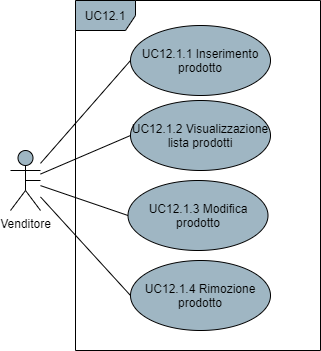

The diagram above was exported from draw.io. Its source (the exported page's mxGraphModel, read from the mxfile embedded in the PNG):
<mxGraphModel dx="782" dy="766" grid="1" gridSize="10" guides="1" tooltips="1" connect="1" arrows="1" fold="1" page="1" pageScale="1" pageWidth="850" pageHeight="1100" math="0" shadow="0">
  <root>
    <mxCell id="0" />
    <mxCell id="1" parent="0" />
    <mxCell id="91bnOnWIWstpu17TpPb4-4" style="rounded=0;orthogonalLoop=1;jettySize=auto;html=1;entryX=0;entryY=0.5;entryDx=0;entryDy=0;endArrow=none;endFill=0;" parent="1" source="91bnOnWIWstpu17TpPb4-1" target="91bnOnWIWstpu17TpPb4-3" edge="1">
      <mxGeometry relative="1" as="geometry" />
    </mxCell>
    <mxCell id="bLCyY0Xk3GY4FDAfaLq9-7" style="edgeStyle=none;rounded=0;orthogonalLoop=1;jettySize=auto;html=1;entryX=0;entryY=0.5;entryDx=0;entryDy=0;endArrow=none;endFill=0;" parent="1" source="91bnOnWIWstpu17TpPb4-1" target="bLCyY0Xk3GY4FDAfaLq9-1" edge="1">
      <mxGeometry relative="1" as="geometry" />
    </mxCell>
    <mxCell id="bLCyY0Xk3GY4FDAfaLq9-8" style="edgeStyle=none;rounded=0;orthogonalLoop=1;jettySize=auto;html=1;entryX=0;entryY=0.5;entryDx=0;entryDy=0;endArrow=none;endFill=0;" parent="1" source="91bnOnWIWstpu17TpPb4-1" target="bLCyY0Xk3GY4FDAfaLq9-2" edge="1">
      <mxGeometry relative="1" as="geometry" />
    </mxCell>
    <mxCell id="bLCyY0Xk3GY4FDAfaLq9-9" style="edgeStyle=none;rounded=0;orthogonalLoop=1;jettySize=auto;html=1;entryX=0;entryY=0.5;entryDx=0;entryDy=0;endArrow=none;endFill=0;" parent="1" source="91bnOnWIWstpu17TpPb4-1" target="bLCyY0Xk3GY4FDAfaLq9-3" edge="1">
      <mxGeometry relative="1" as="geometry" />
    </mxCell>
    <mxCell id="91bnOnWIWstpu17TpPb4-1" value="Venditore" style="shape=umlActor;verticalLabelPosition=bottom;verticalAlign=top;html=1;fillColor=#9FB6C3;" parent="1" vertex="1">
      <mxGeometry x="210" y="440" width="30" height="60" as="geometry" />
    </mxCell>
    <mxCell id="91bnOnWIWstpu17TpPb4-2" value="UC12.1" style="shape=umlFrame;whiteSpace=wrap;html=1;fillColor=#9FB6C3;" parent="1" vertex="1">
      <mxGeometry x="275" y="290" width="245" height="350" as="geometry" />
    </mxCell>
    <mxCell id="91bnOnWIWstpu17TpPb4-3" value="UC12.1.1 Inserimento prodotto" style="ellipse;whiteSpace=wrap;html=1;fillColor=#9FB6C3;" parent="1" vertex="1">
      <mxGeometry x="330" y="315" width="140" height="70" as="geometry" />
    </mxCell>
    <mxCell id="bLCyY0Xk3GY4FDAfaLq9-1" value="UC12.1.2 Visualizzazione lista prodotti" style="ellipse;whiteSpace=wrap;html=1;fillColor=#9FB6C3;" parent="1" vertex="1">
      <mxGeometry x="330" y="390" width="140" height="70" as="geometry" />
    </mxCell>
    <mxCell id="bLCyY0Xk3GY4FDAfaLq9-2" value="UC12.1.3 Modifica&lt;br&gt;prodotto" style="ellipse;whiteSpace=wrap;html=1;fillColor=#9FB6C3;" parent="1" vertex="1">
      <mxGeometry x="327.5" y="470" width="140" height="70" as="geometry" />
    </mxCell>
    <mxCell id="bLCyY0Xk3GY4FDAfaLq9-3" value="UC12.1.4 Rimozione prodotto" style="ellipse;whiteSpace=wrap;html=1;fillColor=#9FB6C3;" parent="1" vertex="1">
      <mxGeometry x="330" y="550" width="140" height="70" as="geometry" />
    </mxCell>
    <mxCell id="rWM-gXd8Gq7LZzOuxqAA-3" style="edgeStyle=none;rounded=0;orthogonalLoop=1;jettySize=auto;html=1;exitX=0.5;exitY=0.5;exitDx=0;exitDy=0;exitPerimeter=0;startArrow=none;startFill=0;endArrow=none;endFill=0;" parent="1" source="91bnOnWIWstpu17TpPb4-1" target="91bnOnWIWstpu17TpPb4-1" edge="1">
      <mxGeometry relative="1" as="geometry" />
    </mxCell>
  </root>
</mxGraphModel>